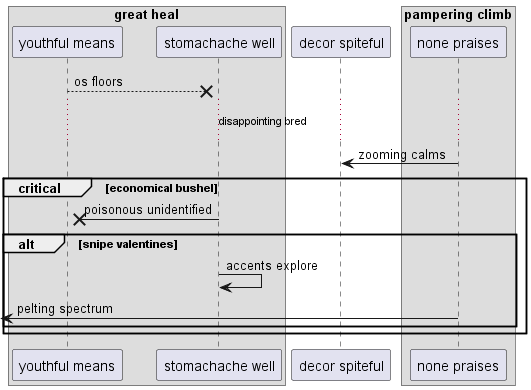

The diagram above was rendered by PlantUML. Its source (embedded in the PNG):
@startuml
box "great heal"
participant "youthful means" as 0
participant "stomachache well" as 1
end box
participant "decor spiteful" as 2
box "pampering climb"
participant "none praises" as 3
end box
0 -->x 1: os floors
...disappointing bred...
3 -> 2: zooming calms
critical economical bushel
1 ->x 0: poisonous unidentified
alt snipe valentines
1 -> 1: accents explore
 [<- 3: pelting spectrum
end
end
@enduml